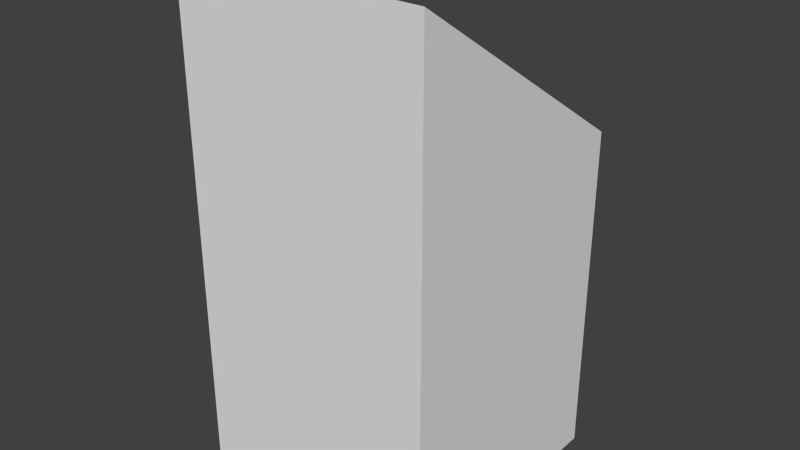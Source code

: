 # Source: rampOneThreeTopD.blend  (saved by Blender 2.67.0; exported with 4.5.12 LTS)
import bpy
from mathutils import Matrix  # noqa: F401  (used for matrix-valued properties, if any)

bpy.ops.wm.read_factory_settings(use_empty=True)
scene = bpy.context.scene
scene.name = 'Scene'

# ---- collections
col_collection_1 = bpy.data.collections.new('Collection 1'); scene.collection.children.link(col_collection_1)

# ---- materials (node trees are filled in below, after node groups)
mat_material = bpy.data.materials.new('Material')
mat_material.alpha_threshold = 0.0
mat_material.use_transparent_shadow = False
mat_material.roughness = 0.5
mat_material.line_color = (0.0, 0.0, 0.0, 1.0)

# ---- material node trees

# ---- world
world_world = bpy.data.worlds.new('World'); scene.world = world_world
world_world.color = (0.05088, 0.05088, 0.05088)
world_world.use_sun_shadow = False
world_world.sun_shadow_jitter_overblur = 0.0
world_world.cycles.sampling_method = 'MANUAL'
world_world.cycles.sample_map_resolution = 256

# ---- meshes
me_ramponethreetopd = bpy.data.meshes.new('rampOneThreeTopD')
me_ramponethreetopd.from_pydata([(-0.5, 0.5, -1.0), (0.5, 0.5, -1.0), (0.5, -0.5, -1.0), (-0.5, -0.5, -1.0), (0.5, 0.5, 0.3333), (0.5, -0.5, 1.0), (-0.5, -0.5, 1.0), (-0.5, 0.5, 0.3333)], [], [(0, 1, 2, 3), (5, 6, 3, 2), (7, 0, 3, 6), (4, 5, 2, 1), (6, 5, 4, 7), (0, 7, 4, 1)])
me_ramponethreetopd.materials.append(mat_material)
me_ramponethreetopd.use_remesh_preserve_volume = False
me_ramponethreetopd.use_remesh_preserve_attributes = False
me_ramponethreetopd.use_mirror_vertex_groups = False
me_ramponethreetopd.update()

# ---- objects
ob_ramponethreetopd = bpy.data.objects.new('rampOneThreeTopD', me_ramponethreetopd)

# ---- transforms, parenting, visibility, modifiers, constraints
ob_ramponethreetopd.location = (0.0, 0.0, 0.0)
ob_ramponethreetopd.lock_rotations_4d = False
ob_ramponethreetopd.empty_display_type = 'ARROWS'
ob_ramponethreetopd.lineart.crease_threshold = 0.0

# ---- collection membership
col_collection_1.objects.link(ob_ramponethreetopd)

# ---- scene / render settings (as saved in the file)
scene.frame_start = 1; scene.frame_end = 250; scene.frame_set(1)
scene.render.engine = 'BLENDER_EEVEE_NEXT'
scene.render.image_settings.color_mode = 'RGB'
scene.render.image_settings.compression = 90
scene.render.resolution_percentage = 50
scene.render.dither_intensity = 0.0
scene.cycles.use_denoising = False
scene.cycles.samples = 10
scene.cycles.sampling_pattern = 'TABULATED_SOBOL'
scene.cycles.light_sampling_threshold = 0.0
scene.cycles.use_adaptive_sampling = False
scene.cycles.use_light_tree = False
scene.cycles.blur_glossy = 0.0
scene.cycles.volume_bounces = 1
scene.cycles.pixel_filter_type = 'GAUSSIAN'
scene.cycles.sample_clamp_indirect = 0.0
scene.view_settings.view_transform = 'Standard'
bpy.context.view_layer.update()

# ---- added for rendering (the .blend has no active camera and no usable light): camera, sun
cam_auto = bpy.data.cameras.new('AutoCamera')
cam_auto.lens = 50.0
cam_auto.sensor_width = 36.0
cam_auto.clip_end = 1000.0
ob_auto_camera = bpy.data.objects.new('AutoCamera', cam_auto)
scene.collection.objects.link(ob_auto_camera)
ob_auto_camera.location = (2.26633, -2.71959, 1.81306)
ob_auto_camera.rotation_euler = (1.09748, -7.21219e-08, 0.694738)
scene.camera = ob_auto_camera
light_auto_sun = bpy.data.lights.new('AutoSun', 'SUN')
light_auto_sun.energy = 3.0
light_auto_sun.angle = 0.0523599
ob_auto_sun = bpy.data.objects.new('AutoSun', light_auto_sun)
scene.collection.objects.link(ob_auto_sun)
ob_auto_sun.rotation_euler = (0.872665, 0.174533, 0.523599)
bpy.context.view_layer.update()
